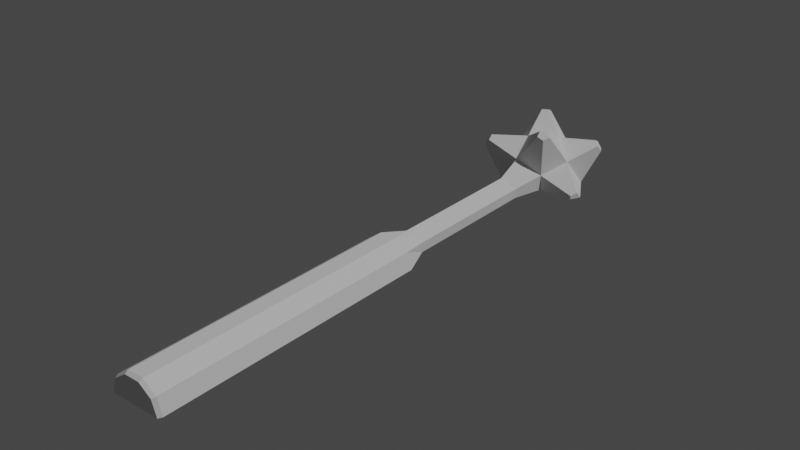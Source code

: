 # Source: stellated_dodecahedron_wand_3_3dp1.blend  (saved by Blender 2.82.7; exported with 4.5.12 LTS)
import bpy
from mathutils import Matrix  # noqa: F401  (used for matrix-valued properties, if any)

bpy.ops.wm.read_factory_settings(use_empty=True)
scene = bpy.context.scene
scene.name = 'Scene'

# ---- collections
col_collection = bpy.data.collections.new('Collection'); scene.collection.children.link(col_collection)

# ---- world
world_world = bpy.data.worlds.new('World'); scene.world = world_world
world_world.use_nodes = True; world_world.node_tree.nodes.clear()
_N = world_world.node_tree.nodes; _L = world_world.node_tree.links
n0 = _N.new('ShaderNodeOutputWorld'); n0.name = 'World Output'; n0.location = (300, 300)
n1 = _N.new('ShaderNodeBackground'); n1.name = 'Background'; n1.location = (10, 300)
n1.inputs[0].default_value = (0.05088, 0.05088, 0.05088, 1.0)
_L.new(n1.outputs[0], n0.inputs[0])
n0.is_active_output = True
world_world.color = (0.05088, 0.05088, 0.05088)
world_world.use_sun_shadow = False
world_world.sun_shadow_jitter_overblur = 0.0

# ---- lights
light_light = bpy.data.lights.new('Light', 'POINT')
light_light.transmission_factor = 0.0
light_light.energy = 1000.0
light_light.shadow_soft_size = 0.1
light_light.shadow_maximum_resolution = 0.006
light_light.use_absolute_resolution = True

# ---- meshes
me_icosphere_002 = bpy.data.meshes.new('Icosphere.002')
me_icosphere_002.from_pydata([(0.01085, -0.00411, 1.052e-10), (0.005468, 0.0086, -1.153e-09), (0.01064, -0.00411, 0.002119), (0.005363, 0.008601, 0.001062), (0.01002, -0.004108, 0.004156), (0.005053, 0.008601, 0.002084), (0.00902, -0.004105, 0.006034), (0.00455, 0.008603, 0.003025), (0.007669, -0.004102, 0.00768), (0.003873, 0.008604, 0.00385), (0.006023, -0.004098, 0.009031), (0.003048, 0.008607, 0.004528), (0.004146, -0.004093, 0.01003), (0.002106, 0.008609, 0.005031), (0.002108, -0.004087, 0.01065), (0.001085, 0.008612, 0.005341), (-1.063e-05, -0.004082, 0.01086), (2.243e-05, 0.008614, 0.005445), (-0.002129, -0.004076, 0.01065), (-0.00104, 0.008617, 0.005341), (-0.004167, -0.004071, 0.01003), (-0.002061, 0.00862, 0.005031), (-0.006045, -0.004066, 0.009031), (-0.003003, 0.008622, 0.004528), (-0.00769, -0.004062, 0.00768), (-0.003828, 0.008625, 0.00385), (-0.009041, -0.004058, 0.006034), (-0.004505, 0.008626, 0.003025), (-0.01004, -0.004056, 0.004156), (-0.005008, 0.008628, 0.002084), (-0.01066, -0.004054, 0.002119), (-0.005318, 0.008628, 0.001062), (-0.01087, -0.004054, -8.742e-09), (-0.005423, 0.008629, -5.577e-09), (0.01046, -0.1532, 6.739e-09), (0.01025, -0.1532, 0.002119), (0.009636, -0.1532, 0.004156), (0.008632, -0.1532, 0.006034), (0.007281, -0.1531, 0.00768), (0.005635, -0.1531, 0.009031), (0.003758, -0.1531, 0.01003), (0.00172, -0.1531, 0.01065), (-0.0003987, -0.1531, 0.01086), (-0.002518, -0.1531, 0.01065), (-0.004555, -0.1531, 0.01003), (-0.006433, -0.1531, 0.009031), (-0.008078, -0.1531, 0.00768), (-0.009429, -0.1531, 0.006034), (-0.01043, -0.1531, 0.004156), (-0.01105, -0.1531, 0.002119), (-0.01126, -0.1531, -2.109e-09), (0.005682, 0.09112, -4.676e-09), (0.005578, 0.09112, 0.001062), (0.005268, 0.09112, 0.002084), (0.004765, 0.09112, 0.003025), (0.004088, 0.09112, 0.00385), (0.003262, 0.09112, 0.004528), (0.002321, 0.09113, 0.005031), (0.0013, 0.09113, 0.005341), (0.0002373, 0.09113, 0.005445), (-0.000825, 0.09114, 0.005341), (-0.001847, 0.09114, 0.005031), (-0.002788, 0.09114, 0.004527), (-0.003613, 0.09114, 0.00385), (-0.00429, 0.09114, 0.003025), (-0.004793, 0.09115, 0.002084), (-0.005103, 0.09115, 0.001062), (-0.005208, 0.09115, -9.1e-09), (0.009201, 0.1072, -4.626e-09), (0.00903, 0.1072, 0.001741), (0.008522, 0.1073, 0.003414), (0.007698, 0.1073, 0.004957), (0.006588, 0.1073, 0.006309), (0.005236, 0.1073, 0.007418), (0.003694, 0.1073, 0.008243), (0.00202, 0.1073, 0.00875), (0.0002793, 0.1073, 0.008922), (-0.001461, 0.1073, 0.00875), (-0.003135, 0.1073, 0.008243), (-0.004677, 0.1073, 0.007418), (-0.006029, 0.1073, 0.006309), (-0.007139, 0.1073, 0.004957), (-0.007963, 0.1073, 0.003414), (-0.008471, 0.1073, 0.001741), (-0.008642, 0.1073, -1.254e-08), (0.01704, 0.1261, -4.181e-09), (0.01672, 0.1261, 0.003261), (0.01577, 0.1261, 0.006396), (0.01423, 0.1261, 0.009286), (0.01215, 0.1261, 0.01182), (0.009614, 0.1261, 0.0139), (0.006724, 0.1261, 0.01544), (0.003589, 0.1261, 0.01639), (0.0003284, 0.1261, 0.01671), (-0.002932, 0.1262, 0.01639), (-0.006068, 0.1262, 0.01544), (-0.008957, 0.1262, 0.0139), (-0.01149, 0.1262, 0.01182), (-0.01357, 0.1262, 0.009286), (-0.01511, 0.1262, 0.006396), (-0.01606, 0.1262, 0.003261), (-0.01639, 0.1262, -1.722e-08), (0.01707, 0.1357, -4.43e-09), (0.01675, 0.1357, 0.003261), (0.01579, 0.1357, 0.006396), (0.01425, 0.1357, 0.009286), (0.01217, 0.1358, 0.01182), (0.009639, 0.1358, 0.0139), (0.006749, 0.1358, 0.01544), (0.003614, 0.1358, 0.01639), (0.0003535, 0.1358, 0.01671), (-0.002907, 0.1358, 0.01639), (-0.006042, 0.1358, 0.01544), (-0.008932, 0.1358, 0.0139), (-0.01146, 0.1358, 0.01182), (-0.01354, 0.1358, 0.009286), (-0.01509, 0.1358, 0.006396), (-0.01604, 0.1358, 0.003261), (-0.01636, 0.1358, -1.747e-08), (0.008765, 0.1502, -6.663e-09), (0.008604, 0.1502, 0.001634), (0.008128, 0.1502, 0.003205), (0.007354, 0.1502, 0.004652), (0.006312, 0.1502, 0.005921), (0.005043, 0.1502, 0.006963), (0.003596, 0.1502, 0.007737), (0.002025, 0.1502, 0.008213), (0.000391, 0.1502, 0.008374), (-0.001243, 0.1502, 0.008213), (-0.002814, 0.1502, 0.007737), (-0.004261, 0.1502, 0.006963), (-0.00553, 0.1502, 0.005921), (-0.006572, 0.1502, 0.004652), (-0.007346, 0.1502, 0.003205), (-0.007822, 0.1502, 0.001634), (-0.007983, 0.1502, -1.411e-08), (-0.006376, 0.006409, -3.031e-09), (0.012, 0.1084, 0.008505), (0.01928, 0.1228, 0.01375), (-0.004169, 0.1084, 0.01379), (0.007616, 0.1318, 0.02228), (-0.006879, 0.1229, 0.02231), (0.004873, 0.1463, 0.01378), (-0.01858, 0.1319, 0.01382), (-0.01132, 0.1463, 0.008551), (0.007477, 0.09137, 0.005264), (-0.002516, 0.0914, 0.008533), (0.03119, 0.1087, 0.001968), (0.03291, 0.1121, 0.003206), (0.007979, 0.1088, 0.03003), (0.0118, 0.1088, 0.02878), (0.01352, 0.1122, 0.03002), (0.01076, 0.1143, 0.03203), (0.007339, 0.1122, 0.03204), (-0.02798, 0.1123, 0.01662), (-0.02588, 0.1089, 0.01662), (-0.02351, 0.1089, 0.01986), (-0.02415, 0.1123, 0.02187), (-0.02692, 0.1144, 0.01987), (0.02489, 0.1424, 0.02178), (0.02764, 0.1403, 0.01976), (0.0287, 0.1424, 0.01651), (0.0266, 0.1458, 0.01652), (0.02424, 0.1458, 0.01977), (-0.01275, 0.1425, 0.03007), (-0.009984, 0.1404, 0.03207), (-0.006563, 0.1425, 0.03206), (-0.00721, 0.1459, 0.03006), (-0.01103, 0.1459, 0.02882), (-0.03332, 0.1404, 8.843e-05), (-0.03225, 0.1426, 0.003336), (-0.03054, 0.146, 0.002091), (-0.002342, 0.1633, 0.002035), (0.00148, 0.1633, 0.003269), (0.007269, 0.01137, 0.005264), (-0.002724, 0.0114, 0.008533), (0.0117, -0.005638, 0.008505), (-0.004466, -0.005596, 0.01379), (-0.009183, 0.1084, 0.006922), (-0.005615, 0.09141, 0.004286), (-0.0247, 0.1089, 0.01824), (-0.005823, 0.01141, 0.004286), (-0.01171, -0.005577, 0.008548), (0.003915, 0.1084, 0.01115), (0.002481, 0.09139, 0.006899), (0.009888, 0.1088, 0.0294), (0.002272, 0.01139, 0.006899), (0.004477, -0.005619, 0.01377), (0.01198, 0.1084, -1.698e-06), (0.01131, -0.1556, 0.008505), (0.004086, -0.1556, 0.01377), (-0.004857, -0.1556, 0.01379), (-0.0121, -0.1556, 0.008548), (0.01049, -0.1576, 0.007911), (0.003766, -0.1576, 0.01281), (-0.004551, -0.1576, 0.01283), (-0.01129, -0.1576, 0.007952), (0.02055, 0.137, 1.956e-10), (0.02374, 0.1317, -8.052e-09), (-0.01133, 0.1463, -1.075e-08), (-0.03054, 0.146, -2.611e-08), (-0.02762, 0.1307, 1.963e-05), (-0.03329, 0.1405, -9.205e-09), (-0.01448, -0.00557, -8.237e-09), (-0.008685, 0.09142, -8.874e-09), (0.0118, 0.151, -1.087e-08), (0.01484, 0.1462, -6.097e-09), (-0.02308, 0.123, -1.434e-08), (-0.01416, 0.1084, -1.304e-08), (-0.002346, 0.1633, -5.371e-09), (0.003824, 0.1633, -5.72e-09), (0.03395, 0.1142, 1.568e-08), (0.03119, 0.1087, -8.807e-12), (0.007467, 0.09137, -7.477e-09), (0.007385, 0.05975, -2.937e-09), (0.01288, -0.001933, -5.539e-09), (0.01444, -0.005645, 3.87e-09), (0.01444, -0.007849, -7.715e-09), (0.007259, 0.01137, -9.92e-10), (-0.008893, 0.01142, -9.141e-09), (-0.01487, -0.1556, -2.045e-09), (-0.01386, -0.1576, -5.961e-10), (0.01405, -0.1556, 4.475e-09), (0.01304, -0.1576, 3.352e-10), (0.01042, 0.003899, -1.824e-09), (0.007697, 0.09224, -4.834e-08)], [], [(0, 2, 3, 1), (2, 4, 5, 3), (4, 6, 7, 5), (6, 8, 9, 7), (8, 10, 11, 9), (10, 12, 13, 11), (12, 14, 15, 13), (14, 16, 17, 15), (16, 18, 19, 17), (18, 20, 21, 19), (20, 22, 23, 21), (22, 24, 25, 23), (24, 26, 27, 25), (26, 28, 29, 27), (28, 30, 31, 29), (30, 32, 136, 33, 31), (20, 44, 45, 22), (12, 40, 41, 14), (30, 49, 50, 32), (4, 36, 37, 6), (22, 45, 46, 24), (14, 41, 42, 16), (6, 37, 38, 8), (24, 46, 47, 26), (16, 42, 43, 18), (8, 38, 39, 10), (26, 47, 48, 28), (0, 34, 35, 2), (18, 43, 44, 20), (10, 39, 40, 12), (28, 48, 49, 30), (2, 35, 36, 4), (62, 79, 78, 61), (15, 58, 57, 13), (33, 67, 66, 31), (7, 54, 53, 5), (25, 63, 62, 23), (17, 59, 58, 15), (9, 55, 54, 7), (27, 64, 63, 25), (19, 60, 59, 17), (11, 56, 55, 9), (29, 65, 64, 27), (3, 52, 51, 1), (21, 61, 60, 19), (13, 57, 56, 11), (31, 66, 65, 29), (5, 53, 52, 3), (23, 62, 61, 21), (63, 80, 79, 62), (64, 81, 80, 63), (65, 82, 81, 64), (52, 69, 68, 51), (66, 83, 82, 65), (53, 70, 69, 52), (67, 84, 83, 66), (54, 71, 70, 53), (55, 72, 71, 54), (56, 73, 72, 55), (57, 74, 73, 56), (58, 75, 74, 57), (59, 76, 75, 58), (60, 77, 76, 59), (61, 78, 77, 60), (93, 110, 109, 92), (75, 92, 91, 74), (76, 93, 92, 75), (77, 94, 93, 76), (78, 95, 94, 77), (79, 96, 95, 78), (80, 97, 96, 79), (81, 98, 97, 80), (82, 99, 98, 81), (69, 86, 85, 68), (83, 100, 99, 82), (70, 87, 86, 69), (84, 101, 100, 83), (71, 88, 87, 70), (72, 89, 88, 71), (73, 90, 89, 72), (74, 91, 90, 73), (113, 130, 129, 112), (94, 111, 110, 93), (95, 112, 111, 94), (96, 113, 112, 95), (97, 114, 113, 96), (98, 115, 114, 97), (99, 116, 115, 98), (86, 103, 102, 85), (100, 117, 116, 99), (87, 104, 103, 86), (101, 118, 117, 100), (88, 105, 104, 87), (89, 106, 105, 88), (90, 107, 106, 89), (91, 108, 107, 90), (92, 109, 108, 91), (114, 131, 130, 113), (115, 132, 131, 114), (116, 133, 132, 115), (103, 120, 119, 102), (117, 134, 133, 116), (104, 121, 120, 103), (118, 135, 134, 117), (105, 122, 121, 104), (106, 123, 122, 105), (107, 124, 123, 106), (108, 125, 124, 107), (109, 126, 125, 108), (110, 127, 126, 109), (111, 128, 127, 110), (112, 129, 128, 111), (119, 120, 121, 122, 123, 124, 125, 126, 127, 128, 129, 130, 131, 132, 133, 134, 135), (50, 49, 48, 47, 46, 45, 44, 43, 42, 41, 40, 39, 38, 37, 36, 35, 34), (183, 184, 145, 137), (178, 179, 146, 139), (147, 212, 211, 148), (138, 148, 211, 198), (137, 147, 148, 138), (149, 185, 150, 151, 152, 153), (183, 185, 149, 139), (138, 151, 150, 137), (140, 152, 151, 138), (141, 153, 152, 140), (139, 149, 153, 141), (154, 155, 180, 156, 157, 158), (208, 155, 154, 207), (178, 180, 155, 208), (141, 157, 156, 139), (143, 158, 157, 141), (207, 154, 158, 143), (159, 160, 161, 162, 163), (138, 160, 159, 140), (142, 163, 162, 206), (140, 159, 163, 142), (164, 165, 166, 167, 168), (141, 165, 164, 143), (140, 166, 165, 141), (142, 167, 166, 140), (144, 168, 167, 142), (143, 164, 168, 144), (143, 170, 169, 201, 207), (144, 171, 170, 143), (144, 172, 209, 199), (142, 173, 172, 144), (184, 186, 174, 145), (179, 181, 175, 146), (186, 187, 176, 174), (181, 182, 177, 175), (219, 203, 182, 181), (204, 219, 181, 179), (139, 156, 180, 178), (208, 204, 179, 178), (175, 177, 187, 186), (146, 175, 186, 184), (137, 150, 185, 183), (139, 146, 184, 183), (174, 176, 216, 215, 224, 218), (145, 174, 218, 214, 213), (137, 145, 213, 225, 188), (176, 189, 222, 217, 216), (187, 190, 189, 176), (177, 191, 190, 187), (182, 192, 191, 177), (203, 220, 192, 182), (189, 193, 223, 222), (190, 194, 193, 189), (191, 195, 194, 190), (192, 196, 195, 191), (220, 221, 196, 192), (212, 147, 137, 188), (198, 161, 160, 138), (221, 223, 193, 194, 195, 196), (199, 200, 171, 144), (197, 102, 119, 135, 118, 101, 201, 202, 200, 199, 209, 210, 205, 206), (201, 101, 84, 67, 33, 136, 32, 50, 34, 0, 1, 51, 68, 85, 102, 197, 198, 211, 212, 188, 225, 213, 214, 218, 224, 215, 216, 217, 222, 223, 221, 220, 203, 219, 204, 208, 207), (198, 197, 206, 162, 161), (206, 205, 210, 173, 142), (210, 209, 172, 173), (200, 202, 169, 170, 171), (201, 169, 202)])
_uv = me_icosphere_002.uv_layers.new(name='UVMap')
_uv.uv.foreach_set('vector', [0.75, 0.5, 0.7188, 0.5, 0.7188, 1.0, 0.75, 1.0, 0.7188, 0.5, 0.6875, 0.5, 0.6875, 1.0, 0.7188, 1.0, 0.6875, 0.5, 0.6562, 0.5, 0.6562, 1.0, 0.6875, 1.0, 0.6562, 0.5, 0.625, 0.5, 0.625, 1.0, 0.6562, 1.0, 0.625, 0.5, 0.5938, 0.5, 0.5938, 1.0, 0.625, 1.0, 0.5938, 0.5, 0.5625, 0.5, 0.5625, 1.0, 0.5938, 1.0, 0.5625, 0.5, 0.5312, 0.5, 0.5312, 1.0, 0.5625, 1.0, 0.5312, 0.5, 0.5, 0.5, 0.5, 1.0, 0.5312, 1.0, 0.5, 0.5, 0.4688, 0.5, 0.4688, 1.0, 0.5, 1.0, 0.4688, 0.5, 0.4375, 0.5, 0.4375, 1.0, 0.4688, 1.0, 0.4375, 0.5, 0.4062, 0.5, 0.4062, 1.0, 0.4375, 1.0, 0.4062, 0.5, 0.375, 0.5, 0.375, 1.0, 0.4062, 1.0, 0.375, 0.5, 0.3438, 0.5, 0.3438, 1.0, 0.375, 1.0, 0.3438, 0.5, 0.3125, 0.5, 0.3125, 1.0, 0.3438, 1.0, 0.3125, 0.5, 0.2812, 0.5, 0.2812, 1.0, 0.3125, 1.0, 0.2812, 0.5, 0.25, 0.5, 0.25, 0.9125, 0.25, 1.0, 0.2812, 1.0, 0.4375, 0.5, 0.4375, 0.5, 0.4062, 0.5, 0.4062, 0.5, 0.5625, 0.5, 0.5625, 0.5, 0.5312, 0.5, 0.5312, 0.5, 0.2812, 0.5, 0.2812, 0.5, 0.25, 0.5, 0.25, 0.5, 0.6875, 0.5, 0.6875, 0.5, 0.6562, 0.5, 0.6562, 0.5, 0.4062, 0.5, 0.4062, 0.5, 0.375, 0.5, 0.375, 0.5, 0.5312, 0.5, 0.5312, 0.5, 0.5, 0.5, 0.5, 0.5, 0.6562, 0.5, 0.6562, 0.5, 0.625, 0.5, 0.625, 0.5, 0.375, 0.5, 0.375, 0.5, 0.3438, 0.5, 0.3438, 0.5, 0.5, 0.5, 0.5, 0.5, 0.4688, 0.5, 0.4688, 0.5, 0.625, 0.5, 0.625, 0.5, 0.5938, 0.5, 0.5938, 0.5, 0.3438, 0.5, 0.3438, 0.5, 0.3125, 0.5, 0.3125, 0.5, 0.75, 0.5, 0.75, 0.5, 0.7188, 0.5, 0.7188, 0.5, 0.4688, 0.5, 0.4688, 0.5, 0.4375, 0.5, 0.4375, 0.5, 0.5938, 0.5, 0.5938, 0.5, 0.5625, 0.5, 0.5625, 0.5, 0.3125, 0.5, 0.3125, 0.5, 0.2812, 0.5, 0.2812, 0.5, 0.7188, 0.5, 0.7188, 0.5, 0.6875, 0.5, 0.6875, 0.5, 0.4062, 1.0, 0.4062, 1.0, 0.4375, 1.0, 0.4375, 1.0, 0.5312, 1.0, 0.5312, 1.0, 0.5625, 1.0, 0.5625, 1.0, 0.25, 1.0, 0.25, 1.0, 0.2812, 1.0, 0.2812, 1.0, 0.6562, 1.0, 0.6562, 1.0, 0.6875, 1.0, 0.6875, 1.0, 0.375, 1.0, 0.375, 1.0, 0.4062, 1.0, 0.4062, 1.0, 0.5, 1.0, 0.5, 1.0, 0.5312, 1.0, 0.5312, 1.0, 0.625, 1.0, 0.625, 1.0, 0.6562, 1.0, 0.6562, 1.0, 0.3438, 1.0, 0.3438, 1.0, 0.375, 1.0, 0.375, 1.0, 0.4688, 1.0, 0.4688, 1.0, 0.5, 1.0, 0.5, 1.0, 0.5938, 1.0, 0.5938, 1.0, 0.625, 1.0, 0.625, 1.0, 0.3125, 1.0, 0.3125, 1.0, 0.3438, 1.0, 0.3438, 1.0, 0.7188, 1.0, 0.7188, 1.0, 0.75, 1.0, 0.75, 1.0, 0.4375, 1.0, 0.4375, 1.0, 0.4688, 1.0, 0.4688, 1.0, 0.5625, 1.0, 0.5625, 1.0, 0.5938, 1.0, 0.5938, 1.0, 0.2812, 1.0, 0.2812, 1.0, 0.3125, 1.0, 0.3125, 1.0, 0.6875, 1.0, 0.6875, 1.0, 0.7188, 1.0, 0.7188, 1.0, 0.4062, 1.0, 0.4062, 1.0, 0.4375, 1.0, 0.4375, 1.0, 0.375, 1.0, 0.375, 1.0, 0.4062, 1.0, 0.4062, 1.0, 0.3438, 1.0, 0.3438, 1.0, 0.375, 1.0, 0.375, 1.0, 0.3125, 1.0, 0.3125, 1.0, 0.3438, 1.0, 0.3438, 1.0, 0.7188, 1.0, 0.7188, 1.0, 0.75, 1.0, 0.75, 1.0, 0.2812, 1.0, 0.2812, 1.0, 0.3125, 1.0, 0.3125, 1.0, 0.6875, 1.0, 0.6875, 1.0, 0.7188, 1.0, 0.7188, 1.0, 0.25, 1.0, 0.25, 1.0, 0.2812, 1.0, 0.2812, 1.0, 0.6562, 1.0, 0.6562, 1.0, 0.6875, 1.0, 0.6875, 1.0, 0.625, 1.0, 0.625, 1.0, 0.6562, 1.0, 0.6562, 1.0, 0.5938, 1.0, 0.5938, 1.0, 0.625, 1.0, 0.625, 1.0, 0.5625, 1.0, 0.5625, 1.0, 0.5938, 1.0, 0.5938, 1.0, 0.5312, 1.0, 0.5312, 1.0, 0.5625, 1.0, 0.5625, 1.0, 0.5, 1.0, 0.5, 1.0, 0.5312, 1.0, 0.5312, 1.0, 0.4688, 1.0, 0.4688, 1.0, 0.5, 1.0, 0.5, 1.0, 0.4375, 1.0, 0.4375, 1.0, 0.4688, 1.0, 0.4688, 1.0, 0.5, 1.0, 0.5, 1.0, 0.5312, 1.0, 0.5312, 1.0, 0.5312, 1.0, 0.5312, 1.0, 0.5625, 1.0, 0.5625, 1.0, 0.5, 1.0, 0.5, 1.0, 0.5312, 1.0, 0.5312, 1.0, 0.4688, 1.0, 0.4688, 1.0, 0.5, 1.0, 0.5, 1.0, 0.4375, 1.0, 0.4375, 1.0, 0.4688, 1.0, 0.4688, 1.0, 0.4062, 1.0, 0.4062, 1.0, 0.4375, 1.0, 0.4375, 1.0, 0.375, 1.0, 0.375, 1.0, 0.4062, 1.0, 0.4062, 1.0, 0.3438, 1.0, 0.3438, 1.0, 0.375, 1.0, 0.375, 1.0, 0.3125, 1.0, 0.3125, 1.0, 0.3438, 1.0, 0.3438, 1.0, 0.7188, 1.0, 0.7188, 1.0, 0.75, 1.0, 0.75, 1.0, 0.2812, 1.0, 0.2812, 1.0, 0.3125, 1.0, 0.3125, 1.0, 0.6875, 1.0, 0.6875, 1.0, 0.7188, 1.0, 0.7188, 1.0, 0.25, 1.0, 0.25, 1.0, 0.2812, 1.0, 0.2812, 1.0, 0.6562, 1.0, 0.6562, 1.0, 0.6875, 1.0, 0.6875, 1.0, 0.625, 1.0, 0.625, 1.0, 0.6562, 1.0, 0.6562, 1.0, 0.5938, 1.0, 0.5938, 1.0, 0.625, 1.0, 0.625, 1.0, 0.5625, 1.0, 0.5625, 1.0, 0.5938, 1.0, 0.5938, 1.0, 0.4062, 1.0, 0.4062, 1.0, 0.4375, 1.0, 0.4375, 1.0, 0.4688, 1.0, 0.4688, 1.0, 0.5, 1.0, 0.5, 1.0, 0.4375, 1.0, 0.4375, 1.0, 0.4688, 1.0, 0.4688, 1.0, 0.4062, 1.0, 0.4062, 1.0, 0.4375, 1.0, 0.4375, 1.0, 0.375, 1.0, 0.375, 1.0, 0.4062, 1.0, 0.4062, 1.0, 0.3438, 1.0, 0.3438, 1.0, 0.375, 1.0, 0.375, 1.0, 0.3125, 1.0, 0.3125, 1.0, 0.3438, 1.0, 0.3438, 1.0, 0.7188, 1.0, 0.7188, 1.0, 0.75, 1.0, 0.75, 1.0, 0.2812, 1.0, 0.2812, 1.0, 0.3125, 1.0, 0.3125, 1.0, 0.6875, 1.0, 0.6875, 1.0, 0.7188, 1.0, 0.7188, 1.0, 0.25, 1.0, 0.25, 1.0, 0.2812, 1.0, 0.2812, 1.0, 0.6562, 1.0, 0.6562, 1.0, 0.6875, 1.0, 0.6875, 1.0, 0.625, 1.0, 0.625, 1.0, 0.6562, 1.0, 0.6562, 1.0, 0.5938, 1.0, 0.5938, 1.0, 0.625, 1.0, 0.625, 1.0, 0.5625, 1.0, 0.5625, 1.0, 0.5938, 1.0, 0.5938, 1.0, 0.5312, 1.0, 0.5312, 1.0, 0.5625, 1.0, 0.5625, 1.0, 0.375, 1.0, 0.375, 1.0, 0.4062, 1.0, 0.4062, 1.0, 0.3438, 1.0, 0.3438, 1.0, 0.375, 1.0, 0.375, 1.0, 0.3125, 1.0, 0.3125, 1.0, 0.3438, 1.0, 0.3438, 1.0, 0.7188, 1.0, 0.7188, 1.0, 0.75, 1.0, 0.75, 1.0, 0.2812, 1.0, 0.2812, 1.0, 0.3125, 1.0, 0.3125, 1.0, 0.6875, 1.0, 0.6875, 1.0, 0.7188, 1.0, 0.7188, 1.0, 0.25, 1.0, 0.25, 1.0, 0.2812, 1.0, 0.2812, 1.0, 0.6562, 1.0, 0.6562, 1.0, 0.6875, 1.0, 0.6875, 1.0, 0.625, 1.0, 0.625, 1.0, 0.6562, 1.0, 0.6562, 1.0, 0.5938, 1.0, 0.5938, 1.0, 0.625, 1.0, 0.625, 1.0, 0.5625, 1.0, 0.5625, 1.0, 0.5938, 1.0, 0.5938, 1.0, 0.5312, 1.0, 0.5312, 1.0, 0.5625, 1.0, 0.5625, 1.0, 0.5, 1.0, 0.5, 1.0, 0.5312, 1.0, 0.5312, 1.0, 0.4688, 1.0, 0.4688, 1.0, 0.5, 1.0, 0.5, 1.0, 0.4375, 1.0, 0.4375, 1.0, 0.4688, 1.0, 0.4688, 1.0, 0.49, 0.25, 0.4854, 0.2032, 0.4717, 0.1582, 0.4496, 0.1167, 0.4197, 0.08029, 0.3833, 0.05045, 0.3418, 0.02827, 0.2968, 0.01461, 0.25, 0.01, 0.2032, 0.01461, 0.1582, 0.02827, 0.1167, 0.05045, 0.08029, 0.08029, 0.05045, 0.1167, 0.02827, 0.1582, 0.01461, 0.2032, 0.01, 0.25, 0.51, 0.25, 0.5146, 0.2032, 0.5283, 0.1582, 0.5504, 0.1167, 0.5803, 0.08029, 0.6167, 0.05045, 0.6582, 0.02827, 0.7032, 0.01461, 0.75, 0.01, 0.7968, 0.01461, 0.8418, 0.02827, 0.8833, 0.05045, 0.9197, 0.08029, 0.9496, 0.1167, 0.9717, 0.1582, 0.9854, 0.2032, 0.99, 0.25, 0.1165, 0.04438, 0.1165, 0.04438, 0.1364, 0.07873, 0.1364, 0.07873, 0.09091, 0.01002, 0.09091, 0.01002, 0.0967, 0.01002, 0.0967, 0.01002, 0.2727, 0.105, 0.2505, 0.09211, 0.1945, 0.1575, 0.2727, 0.1575, 0.2727, 0.1575, 0.2727, 0.1575, 0.1945, 0.1575, 0.1935, 0.1575, 0.2727, 0.105, 0.2727, 0.105, 0.2727, 0.1575, 0.2727, 0.1575, 0.4545, 0.105, 0.4318, 0.09185, 0.4091, 0.07873, 0.3694, 0.1474, 0.3752, 0.1575, 0.4545, 0.1575, 0.4318, 0.09185, 0.4318, 0.09185, 0.4545, 0.105, 0.4545, 0.105, 0.3694, 0.1474, 0.3694, 0.1474, 0.4091, 0.07873, 0.4091, 0.07873, 0.3752, 0.1575, 0.3752, 0.1575, 0.3694, 0.1474, 0.3694, 0.1474, 0.4545, 0.1575, 0.4545, 0.1575, 0.3752, 0.1575, 0.3752, 0.1575, 0.4545, 0.105, 0.4545, 0.105, 0.4545, 0.1575, 0.4545, 0.1575, 0.6364, 0.2099, 0.6364, 0.1575, 0.5967, 0.1575, 0.557, 0.1575, 0.5512, 0.1675, 0.5909, 0.2362, 0.6364, 0.1575, 0.6364, 0.1575, 0.6364, 0.2099, 0.6364, 0.2099, 0.5967, 0.1575, 0.5967, 0.1575, 0.6364, 0.1575, 0.6364, 0.1575, 0.5512, 0.1675, 0.5512, 0.1675, 0.557, 0.1575, 0.557, 0.1575, 0.5909, 0.2362, 0.5909, 0.2362, 0.5512, 0.1675, 0.5512, 0.1675, 0.6364, 0.2099, 0.6364, 0.2099, 0.5909, 0.2362, 0.5909, 0.2362, 0.3636, 0.2624, 0.3182, 0.2362, 0.2785, 0.3049, 0.2843, 0.3149, 0.3636, 0.3149, 0.3182, 0.2362, 0.3182, 0.2362, 0.3636, 0.2624, 0.3636, 0.2624, 0.3636, 0.3149, 0.3636, 0.3149, 0.2843, 0.3149, 0.2843, 0.3149, 0.3636, 0.2624, 0.3636, 0.2624, 0.3636, 0.3149, 0.3636, 0.3149, 0.5455, 0.2624, 0.5, 0.2362, 0.4603, 0.3049, 0.4661, 0.3149, 0.5455, 0.3149, 0.5, 0.2362, 0.5, 0.2362, 0.5455, 0.2624, 0.5455, 0.2624, 0.4603, 0.3049, 0.4603, 0.3049, 0.5, 0.2362, 0.5, 0.2362, 0.4661, 0.3149, 0.4661, 0.3149, 0.4603, 0.3049, 0.4603, 0.3049, 0.5455, 0.3149, 0.5455, 0.3149, 0.4661, 0.3149, 0.4661, 0.3149, 0.5455, 0.2624, 0.5455, 0.2624, 0.5455, 0.3149, 0.5455, 0.3149, 0.6422, 0.3049, 0.6422, 0.3049, 0.6818, 0.2362, 0.682, 0.2363, 0.6818, 0.2362, 0.6479, 0.3149, 0.6479, 0.3149, 0.6422, 0.3049, 0.6422, 0.3049, 0.9033, 0.4624, 0.9033, 0.4624, 0.8832, 0.4275, 0.8834, 0.4278, 0.9149, 0.4624, 0.9149, 0.4624, 0.9033, 0.4624, 0.9033, 0.4624, 0.1165, 0.04438, 0.1165, 0.04438, 0.1364, 0.07873, 0.1364, 0.07873, 0.09091, 0.01002, 0.09091, 0.01002, 0.0967, 0.01002, 0.0967, 0.01002, 0.1165, 0.04438, 0.1165, 0.04438, 0.1364, 0.07873, 0.1364, 0.07873, 0.09091, 0.01002, 0.09091, 0.01002, 0.0967, 0.01002, 0.0967, 0.01002, 0.08512, 0.01002, 0.08512, 0.01002, 0.09091, 0.01002, 0.09091, 0.01002, 0.08512, 0.01002, 0.08512, 0.01002, 0.09091, 0.01002, 0.09091, 0.01002, 0.557, 0.1575, 0.557, 0.1575, 0.5967, 0.1575, 0.5967, 0.1575, 0.08512, 0.01002, 0.08512, 0.01002, 0.09091, 0.01002, 0.09091, 0.01002, 0.0967, 0.01002, 0.0967, 0.01002, 0.1165, 0.04438, 0.1165, 0.04438, 0.0967, 0.01002, 0.0967, 0.01002, 0.1165, 0.04438, 0.1165, 0.04438, 0.4091, 0.07873, 0.4091, 0.07873, 0.4318, 0.09185, 0.4318, 0.09185, 0.0967, 0.01002, 0.0967, 0.01002, 0.1165, 0.04438, 0.1165, 0.04438, 0.1364, 0.07873, 0.1364, 0.07873, 0.1137, 0.09184, 0.1136, 0.09185, 0.1136, 0.09185, 0.1136, 0.09185, 0.1364, 0.07873, 0.1364, 0.07873, 0.1136, 0.09185, 0.1136, 0.09185, 0.1136, 0.09185, 0.1364, 0.07873, 0.1364, 0.07873, 0.1136, 0.09185, 0.1136, 0.09186, 0.1136, 0.09185, 0.1364, 0.07873, 0.1364, 0.07873, 0.1137, 0.09184, 0.1136, 0.09185, 0.1137, 0.09184, 0.1165, 0.04438, 0.1165, 0.04438, 0.1364, 0.07873, 0.1364, 0.07873, 0.0967, 0.01002, 0.0967, 0.01002, 0.1165, 0.04438, 0.1165, 0.04438, 0.09091, 0.01002, 0.09091, 0.01002, 0.0967, 0.01002, 0.0967, 0.01002, 0.08512, 0.01002, 0.08512, 0.01002, 0.09091, 0.01002, 0.09091, 0.01002, 0.1364, 0.07873, 0.1364, 0.07873, 0.1137, 0.09184, 0.1137, 0.09184, 0.1165, 0.04438, 0.1165, 0.04438, 0.1364, 0.07873, 0.1364, 0.07873, 0.0967, 0.01002, 0.0967, 0.01002, 0.1165, 0.04438, 0.1165, 0.04438, 0.09091, 0.01002, 0.09091, 0.01002, 0.0967, 0.01002, 0.0967, 0.01002, 0.08512, 0.01002, 0.08512, 0.01002, 0.09091, 0.01002, 0.09091, 0.01002, 0.2505, 0.09211, 0.2727, 0.105, 0.2727, 0.105, 0.25, 0.09185, 0.2785, 0.3049, 0.2785, 0.3049, 0.3182, 0.2362, 0.3182, 0.2362, 0.085, 0.01024, 0.1137, 0.09184, 0.1364, 0.07873, 0.1165, 0.04438, 0.0967, 0.01002, 0.09091, 0.01002, 0.6878, 0.3149, 0.6892, 0.3149, 0.6479, 0.3149, 0.6479, 0.3149, 0.7374, 0.5394, 0.7396, 0.5401, 0.7448, 0.5311, 0.7552, 0.5311, 0.7604, 0.5401, 0.7604, 0.5462, 0.7675, 0.5433, 0.771, 0.5372, 0.7693, 0.5338, 0.7573, 0.5336, 0.7517, 0.5229, 0.7479, 0.5229, 0.7429, 0.5306, 0.741, 0.5336, 0.7675, 0.5433, 0.7604, 0.5462, 0.7556, 0.558, 0.7534, 0.568, 0.7534, 0.6196, 0.754, 0.621, 0.7568, 0.6276, 0.7568, 0.7207, 0.7432, 0.7207, 0.7432, 0.6276, 0.7466, 0.6196, 0.7466, 0.568, 0.7444, 0.558, 0.7396, 0.5462, 0.7396, 0.5401, 0.7374, 0.5394, 0.7354, 0.5426, 0.729, 0.5536, 0.7307, 0.557, 0.7427, 0.5573, 0.7453, 0.5673, 0.7455, 0.5679, 0.7455, 0.5876, 0.7455, 0.6179, 0.7435, 0.6225, 0.7419, 0.6262, 0.741, 0.6285, 0.741, 0.6299, 0.741, 0.7223, 0.7416, 0.7235, 0.7584, 0.7235, 0.759, 0.7223, 0.759, 0.6285, 0.7556, 0.6179, 0.7556, 0.5679, 0.7591, 0.5573, 0.7646, 0.5482, 0.2785, 0.3049, 0.2806, 0.3085, 0.2843, 0.3149, 0.2843, 0.3149, 0.2785, 0.3049, 0.9545, 0.3937, 0.9545, 0.3937, 0.9545, 0.3937, 0.9149, 0.4624, 0.9149, 0.4624, 0.9543, 0.3935, 0.8832, 0.4275, 0.9033, 0.4624, 0.9149, 0.4624, 0.6892, 0.3149, 0.6831, 0.2369, 0.6818, 0.2362, 0.6422, 0.3049, 0.6479, 0.3149, 0.682, 0.2363, 0.6818, 0.2362, 0.6831, 0.2369])
me_icosphere_002.use_remesh_fix_poles = True
me_icosphere_002.use_remesh_preserve_attributes = False
me_icosphere_002.use_mirror_vertex_groups = False
me_icosphere_002.update()

# ---- objects
ob_light = bpy.data.objects.new('Light', light_light)
ob_icosphere = bpy.data.objects.new('Icosphere', me_icosphere_002)

# ---- transforms, parenting, visibility, modifiers, constraints
ob_light.location = (4.076, 1.005, 5.904)
ob_light.rotation_euler = (0.6503, 0.05522, 1.867)
ob_light.lock_rotations_4d = False
ob_light.empty_display_type = 'ARROWS'
ob_light.color = (0.0, 0.0, 0.0, 0.0)
ob_light.lineart.crease_threshold = 0.0
ob_icosphere.location = (0.0, 0.0, 0.0)
ob_icosphere.lineart.crease_threshold = 0.0

# ---- collection membership
col_collection.objects.link(ob_light)
col_collection.objects.link(ob_icosphere)

# ---- scene / render settings (as saved in the file)
scene.frame_start = 1; scene.frame_end = 250; scene.frame_set(0)
scene.render.engine = 'BLENDER_EEVEE_NEXT'
scene.cycles.use_denoising = False
scene.cycles.samples = 128
scene.cycles.sampling_pattern = 'TABULATED_SOBOL'
scene.cycles.use_adaptive_sampling = False
scene.cycles.use_light_tree = False
scene.view_settings.view_transform = 'Filmic'
bpy.context.view_layer.update()

# ---- added for rendering (the .blend has no active camera): camera
cam_auto = bpy.data.cameras.new('AutoCamera')
cam_auto.lens = 50.0
cam_auto.sensor_width = 36.0
cam_auto.clip_end = 1000.0
ob_auto_camera = bpy.data.objects.new('AutoCamera', cam_auto)
scene.collection.objects.link(ob_auto_camera)
ob_auto_camera.location = (0.30515, -0.362977, 0.259901)
ob_auto_camera.rotation_euler = (1.09748, -7.21219e-08, 0.694738)
scene.camera = ob_auto_camera
bpy.context.view_layer.update()
